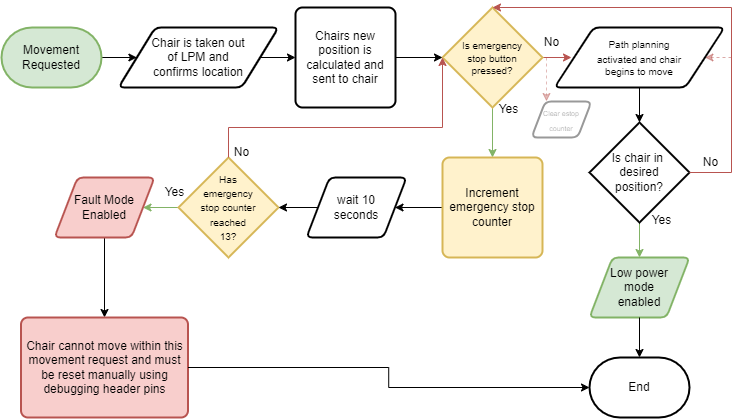

The diagram above was exported from draw.io. Its source (the exported page's mxGraphModel, read from the mxfile embedded in the PNG):
<mxGraphModel dx="1167" dy="602" grid="1" gridSize="10" guides="1" tooltips="1" connect="1" arrows="1" fold="1" page="1" pageScale="1" pageWidth="850" pageHeight="1100" math="0" shadow="0">
  <root>
    <mxCell id="0" />
    <mxCell id="1" parent="0" />
    <mxCell id="EJUz0i3bqXN_t5BEktbi-11" style="edgeStyle=orthogonalEdgeStyle;rounded=0;orthogonalLoop=1;jettySize=auto;html=1;exitX=1;exitY=0.5;exitDx=0;exitDy=0;exitPerimeter=0;entryX=0;entryY=0.5;entryDx=0;entryDy=0;" edge="1" parent="1" source="EJUz0i3bqXN_t5BEktbi-2" target="EJUz0i3bqXN_t5BEktbi-10">
      <mxGeometry relative="1" as="geometry" />
    </mxCell>
    <mxCell id="EJUz0i3bqXN_t5BEktbi-2" value="Movement&lt;div&gt;Requested&lt;/div&gt;" style="strokeWidth=2;html=1;shape=mxgraph.flowchart.terminator;whiteSpace=wrap;fillColor=#d5e8d4;strokeColor=#82b366;" vertex="1" parent="1">
      <mxGeometry x="20" y="40" width="100" height="60" as="geometry" />
    </mxCell>
    <mxCell id="EJUz0i3bqXN_t5BEktbi-4" value="Chairs new&lt;div&gt;position is&lt;/div&gt;&lt;div&gt;calculated and&lt;/div&gt;&lt;div&gt;sent to chair&lt;/div&gt;" style="rounded=1;whiteSpace=wrap;html=1;absoluteArcSize=1;arcSize=14;strokeWidth=2;" vertex="1" parent="1">
      <mxGeometry x="314" y="20" width="100" height="100" as="geometry" />
    </mxCell>
    <mxCell id="EJUz0i3bqXN_t5BEktbi-14" style="edgeStyle=orthogonalEdgeStyle;rounded=0;orthogonalLoop=1;jettySize=auto;html=1;exitX=1;exitY=0.5;exitDx=0;exitDy=0;exitPerimeter=0;fillColor=#f8cecc;strokeColor=#b85450;" edge="1" parent="1" source="EJUz0i3bqXN_t5BEktbi-6">
      <mxGeometry relative="1" as="geometry">
        <mxPoint x="590" y="69.71428571428567" as="targetPoint" />
      </mxGeometry>
    </mxCell>
    <mxCell id="EJUz0i3bqXN_t5BEktbi-35" style="edgeStyle=orthogonalEdgeStyle;rounded=0;orthogonalLoop=1;jettySize=auto;html=1;exitX=0.5;exitY=1;exitDx=0;exitDy=0;exitPerimeter=0;entryX=0.5;entryY=0;entryDx=0;entryDy=0;fillColor=#d5e8d4;strokeColor=#82b366;" edge="1" parent="1" source="EJUz0i3bqXN_t5BEktbi-6" target="EJUz0i3bqXN_t5BEktbi-31">
      <mxGeometry relative="1" as="geometry" />
    </mxCell>
    <mxCell id="EJUz0i3bqXN_t5BEktbi-6" value="&lt;font style=&quot;font-size: 10px;&quot;&gt;Is emergency&lt;/font&gt;&lt;div style=&quot;font-size: 10px;&quot;&gt;&lt;font style=&quot;font-size: 10px;&quot;&gt;stop button&lt;/font&gt;&lt;/div&gt;&lt;div style=&quot;font-size: 10px;&quot;&gt;&lt;font style=&quot;font-size: 10px;&quot;&gt;pressed?&lt;/font&gt;&lt;/div&gt;" style="strokeWidth=2;html=1;shape=mxgraph.flowchart.decision;whiteSpace=wrap;fillColor=#fff2cc;strokeColor=#d6b656;" vertex="1" parent="1">
      <mxGeometry x="461" y="20" width="100" height="100" as="geometry" />
    </mxCell>
    <mxCell id="EJUz0i3bqXN_t5BEktbi-7" value="&lt;font style=&quot;font-size: 10px;&quot;&gt;Path planning&lt;/font&gt;&lt;div&gt;&lt;span style=&quot;font-size: 10px; background-color: initial;&quot;&gt;activated and chair&lt;/span&gt;&lt;div style=&quot;font-size: 10px;&quot;&gt;&lt;font style=&quot;font-size: 10px;&quot;&gt;begins to move&lt;/font&gt;&lt;/div&gt;&lt;/div&gt;" style="shape=parallelogram;html=1;strokeWidth=2;perimeter=parallelogramPerimeter;whiteSpace=wrap;rounded=1;arcSize=12;size=0.23;movable=1;resizable=1;rotatable=1;deletable=1;editable=1;locked=0;connectable=1;" vertex="1" parent="1">
      <mxGeometry x="573" y="40" width="170" height="60" as="geometry" />
    </mxCell>
    <mxCell id="EJUz0i3bqXN_t5BEktbi-17" style="edgeStyle=orthogonalEdgeStyle;rounded=0;orthogonalLoop=1;jettySize=auto;html=1;exitX=0.5;exitY=1;exitDx=0;exitDy=0;exitPerimeter=0;entryX=0.5;entryY=0;entryDx=0;entryDy=0;fillColor=#d5e8d4;strokeColor=#82b366;" edge="1" parent="1" source="EJUz0i3bqXN_t5BEktbi-8" target="EJUz0i3bqXN_t5BEktbi-9">
      <mxGeometry relative="1" as="geometry" />
    </mxCell>
    <mxCell id="EJUz0i3bqXN_t5BEktbi-9" value="Low power&lt;div&gt;mode&lt;/div&gt;&lt;div&gt;enabled&lt;/div&gt;" style="shape=parallelogram;html=1;strokeWidth=2;perimeter=parallelogramPerimeter;whiteSpace=wrap;rounded=1;arcSize=12;size=0.23;fillColor=#d5e8d4;strokeColor=#82b366;" vertex="1" parent="1">
      <mxGeometry x="608" y="270" width="100" height="60" as="geometry" />
    </mxCell>
    <mxCell id="EJUz0i3bqXN_t5BEktbi-8" value="Is chair in&amp;nbsp;&lt;div&gt;desired&lt;/div&gt;&lt;div&gt;position?&lt;/div&gt;" style="strokeWidth=2;html=1;shape=mxgraph.flowchart.decision;whiteSpace=wrap;" vertex="1" parent="1">
      <mxGeometry x="608" y="135" width="100" height="100" as="geometry" />
    </mxCell>
    <mxCell id="EJUz0i3bqXN_t5BEktbi-12" style="edgeStyle=orthogonalEdgeStyle;rounded=0;orthogonalLoop=1;jettySize=auto;html=1;exitX=1;exitY=0.5;exitDx=0;exitDy=0;entryX=0;entryY=0.5;entryDx=0;entryDy=0;" edge="1" parent="1" source="EJUz0i3bqXN_t5BEktbi-10" target="EJUz0i3bqXN_t5BEktbi-4">
      <mxGeometry relative="1" as="geometry" />
    </mxCell>
    <mxCell id="EJUz0i3bqXN_t5BEktbi-10" value="Chair is taken out&lt;div&gt;of LPM and&lt;/div&gt;&lt;div&gt;confirms location&lt;/div&gt;" style="shape=parallelogram;html=1;strokeWidth=2;perimeter=parallelogramPerimeter;whiteSpace=wrap;rounded=1;arcSize=12;size=0.23;" vertex="1" parent="1">
      <mxGeometry x="137" y="40" width="160" height="60" as="geometry" />
    </mxCell>
    <mxCell id="EJUz0i3bqXN_t5BEktbi-13" style="edgeStyle=orthogonalEdgeStyle;rounded=0;orthogonalLoop=1;jettySize=auto;html=1;exitX=1;exitY=0.5;exitDx=0;exitDy=0;entryX=0;entryY=0.5;entryDx=0;entryDy=0;entryPerimeter=0;" edge="1" parent="1" source="EJUz0i3bqXN_t5BEktbi-4" target="EJUz0i3bqXN_t5BEktbi-6">
      <mxGeometry relative="1" as="geometry" />
    </mxCell>
    <mxCell id="EJUz0i3bqXN_t5BEktbi-15" style="edgeStyle=orthogonalEdgeStyle;rounded=0;orthogonalLoop=1;jettySize=auto;html=1;exitX=0.5;exitY=1;exitDx=0;exitDy=0;entryX=0.5;entryY=0;entryDx=0;entryDy=0;entryPerimeter=0;" edge="1" parent="1" source="EJUz0i3bqXN_t5BEktbi-7" target="EJUz0i3bqXN_t5BEktbi-8">
      <mxGeometry relative="1" as="geometry" />
    </mxCell>
    <mxCell id="EJUz0i3bqXN_t5BEktbi-19" value="End" style="strokeWidth=2;html=1;shape=mxgraph.flowchart.terminator;whiteSpace=wrap;" vertex="1" parent="1">
      <mxGeometry x="608" y="370" width="100" height="60" as="geometry" />
    </mxCell>
    <mxCell id="EJUz0i3bqXN_t5BEktbi-20" style="edgeStyle=orthogonalEdgeStyle;rounded=0;orthogonalLoop=1;jettySize=auto;html=1;exitX=0.5;exitY=1;exitDx=0;exitDy=0;entryX=0.5;entryY=0;entryDx=0;entryDy=0;entryPerimeter=0;" edge="1" parent="1" source="EJUz0i3bqXN_t5BEktbi-9" target="EJUz0i3bqXN_t5BEktbi-19">
      <mxGeometry relative="1" as="geometry" />
    </mxCell>
    <mxCell id="EJUz0i3bqXN_t5BEktbi-23" value="No" style="text;html=1;align=center;verticalAlign=middle;resizable=0;points=[];autosize=1;strokeColor=none;fillColor=none;" vertex="1" parent="1">
      <mxGeometry x="550" y="40" width="40" height="30" as="geometry" />
    </mxCell>
    <mxCell id="EJUz0i3bqXN_t5BEktbi-24" value="Yes" style="text;html=1;align=center;verticalAlign=middle;resizable=0;points=[];autosize=1;strokeColor=none;fillColor=none;" vertex="1" parent="1">
      <mxGeometry x="660" y="218" width="40" height="30" as="geometry" />
    </mxCell>
    <mxCell id="EJUz0i3bqXN_t5BEktbi-25" value="Yes" style="text;html=1;align=center;verticalAlign=middle;resizable=0;points=[];autosize=1;strokeColor=none;fillColor=none;" vertex="1" parent="1">
      <mxGeometry x="507" y="107" width="40" height="30" as="geometry" />
    </mxCell>
    <mxCell id="EJUz0i3bqXN_t5BEktbi-27" style="edgeStyle=orthogonalEdgeStyle;rounded=0;orthogonalLoop=1;jettySize=auto;html=1;exitX=1;exitY=0.5;exitDx=0;exitDy=0;exitPerimeter=0;entryX=0.5;entryY=0;entryDx=0;entryDy=0;entryPerimeter=0;fillColor=#f8cecc;strokeColor=#b85450;" edge="1" parent="1" source="EJUz0i3bqXN_t5BEktbi-8" target="EJUz0i3bqXN_t5BEktbi-6">
      <mxGeometry relative="1" as="geometry">
        <Array as="points">
          <mxPoint x="750" y="185" />
          <mxPoint x="750" y="20" />
        </Array>
      </mxGeometry>
    </mxCell>
    <mxCell id="EJUz0i3bqXN_t5BEktbi-28" value="No" style="text;html=1;align=center;verticalAlign=middle;resizable=0;points=[];autosize=1;strokeColor=none;fillColor=none;" vertex="1" parent="1">
      <mxGeometry x="709" y="160" width="40" height="30" as="geometry" />
    </mxCell>
    <mxCell id="EJUz0i3bqXN_t5BEktbi-29" value="" style="endArrow=classic;html=1;rounded=0;entryX=1;entryY=0.5;entryDx=0;entryDy=0;fillColor=#f8cecc;strokeColor=#b85450;dashed=1;opacity=50;" edge="1" parent="1" target="EJUz0i3bqXN_t5BEktbi-7">
      <mxGeometry width="50" height="50" relative="1" as="geometry">
        <mxPoint x="750" y="70" as="sourcePoint" />
        <mxPoint x="340" y="110" as="targetPoint" />
      </mxGeometry>
    </mxCell>
    <mxCell id="EJUz0i3bqXN_t5BEktbi-37" style="edgeStyle=orthogonalEdgeStyle;rounded=0;orthogonalLoop=1;jettySize=auto;html=1;exitX=0;exitY=0.5;exitDx=0;exitDy=0;entryX=1;entryY=0.5;entryDx=0;entryDy=0;" edge="1" parent="1" source="EJUz0i3bqXN_t5BEktbi-31" target="EJUz0i3bqXN_t5BEktbi-32">
      <mxGeometry relative="1" as="geometry" />
    </mxCell>
    <mxCell id="EJUz0i3bqXN_t5BEktbi-31" value="Increment emergency stop counter" style="rounded=1;whiteSpace=wrap;html=1;absoluteArcSize=1;arcSize=14;strokeWidth=2;fillColor=#fff2cc;strokeColor=#d6b656;" vertex="1" parent="1">
      <mxGeometry x="461" y="170" width="100" height="100" as="geometry" />
    </mxCell>
    <mxCell id="EJUz0i3bqXN_t5BEktbi-32" value="wait 10&lt;div&gt;seconds&lt;/div&gt;" style="shape=parallelogram;html=1;strokeWidth=2;perimeter=parallelogramPerimeter;whiteSpace=wrap;rounded=1;arcSize=12;size=0.23;" vertex="1" parent="1">
      <mxGeometry x="325" y="190" width="100" height="60" as="geometry" />
    </mxCell>
    <mxCell id="EJUz0i3bqXN_t5BEktbi-57" style="edgeStyle=orthogonalEdgeStyle;rounded=0;orthogonalLoop=1;jettySize=auto;html=1;entryX=1;entryY=0.5;entryDx=0;entryDy=0;fillColor=#d5e8d4;strokeColor=#82b366;" edge="1" parent="1" source="EJUz0i3bqXN_t5BEktbi-33" target="EJUz0i3bqXN_t5BEktbi-51">
      <mxGeometry relative="1" as="geometry">
        <mxPoint x="190" y="220" as="sourcePoint" />
      </mxGeometry>
    </mxCell>
    <mxCell id="EJUz0i3bqXN_t5BEktbi-33" value="&lt;font style=&quot;font-size: 10px;&quot;&gt;Has&lt;/font&gt;&lt;div&gt;&lt;font style=&quot;font-size: 10px;&quot;&gt;emergency&lt;/font&gt;&lt;div&gt;&lt;font style=&quot;font-size: 10px;&quot;&gt;stop counter&lt;/font&gt;&lt;/div&gt;&lt;div&gt;&lt;font style=&quot;font-size: 10px;&quot;&gt;reached&lt;/font&gt;&lt;/div&gt;&lt;div&gt;&lt;font style=&quot;font-size: 10px;&quot;&gt;13?&lt;/font&gt;&lt;/div&gt;&lt;/div&gt;" style="strokeWidth=2;html=1;shape=mxgraph.flowchart.decision;whiteSpace=wrap;fillColor=#fff2cc;strokeColor=#d6b656;" vertex="1" parent="1">
      <mxGeometry x="197" y="170" width="100" height="100" as="geometry" />
    </mxCell>
    <mxCell id="EJUz0i3bqXN_t5BEktbi-41" style="edgeStyle=orthogonalEdgeStyle;rounded=0;orthogonalLoop=1;jettySize=auto;html=1;exitX=0;exitY=0.5;exitDx=0;exitDy=0;entryX=1;entryY=0.5;entryDx=0;entryDy=0;entryPerimeter=0;" edge="1" parent="1" source="EJUz0i3bqXN_t5BEktbi-32" target="EJUz0i3bqXN_t5BEktbi-33">
      <mxGeometry relative="1" as="geometry" />
    </mxCell>
    <mxCell id="EJUz0i3bqXN_t5BEktbi-43" style="edgeStyle=orthogonalEdgeStyle;rounded=0;orthogonalLoop=1;jettySize=auto;html=1;exitX=0.5;exitY=0;exitDx=0;exitDy=0;exitPerimeter=0;entryX=0;entryY=0.5;entryDx=0;entryDy=0;entryPerimeter=0;fillColor=#f8cecc;strokeColor=#b85450;" edge="1" parent="1" source="EJUz0i3bqXN_t5BEktbi-33" target="EJUz0i3bqXN_t5BEktbi-6">
      <mxGeometry relative="1" as="geometry">
        <Array as="points">
          <mxPoint x="247" y="140" />
          <mxPoint x="461" y="140" />
        </Array>
      </mxGeometry>
    </mxCell>
    <mxCell id="EJUz0i3bqXN_t5BEktbi-45" value="No" style="text;html=1;align=center;verticalAlign=middle;resizable=0;points=[];autosize=1;strokeColor=none;fillColor=none;" vertex="1" parent="1">
      <mxGeometry x="240" y="150" width="40" height="30" as="geometry" />
    </mxCell>
    <mxCell id="EJUz0i3bqXN_t5BEktbi-54" style="edgeStyle=orthogonalEdgeStyle;rounded=0;orthogonalLoop=1;jettySize=auto;html=1;exitX=0.5;exitY=1;exitDx=0;exitDy=0;entryX=0.5;entryY=0;entryDx=0;entryDy=0;" edge="1" parent="1" source="EJUz0i3bqXN_t5BEktbi-51" target="EJUz0i3bqXN_t5BEktbi-52">
      <mxGeometry relative="1" as="geometry" />
    </mxCell>
    <mxCell id="EJUz0i3bqXN_t5BEktbi-51" value="Fault Mode&lt;div&gt;Enabled&lt;/div&gt;" style="shape=parallelogram;html=1;strokeWidth=2;perimeter=parallelogramPerimeter;whiteSpace=wrap;rounded=1;arcSize=12;size=0.23;fillColor=#f8cecc;strokeColor=#b85450;" vertex="1" parent="1">
      <mxGeometry x="73" y="190" width="100" height="60" as="geometry" />
    </mxCell>
    <mxCell id="EJUz0i3bqXN_t5BEktbi-52" value="Chair cannot move within this movement request and must be reset manually using debugging header pins" style="rounded=1;whiteSpace=wrap;html=1;absoluteArcSize=1;arcSize=14;strokeWidth=2;fillColor=#f8cecc;strokeColor=#b85450;" vertex="1" parent="1">
      <mxGeometry x="39.5" y="330" width="167" height="100" as="geometry" />
    </mxCell>
    <mxCell id="EJUz0i3bqXN_t5BEktbi-55" value="&lt;font style=&quot;font-size: 7px;&quot;&gt;Clear estop counter&lt;/font&gt;" style="shape=parallelogram;html=1;strokeWidth=2;perimeter=parallelogramPerimeter;whiteSpace=wrap;rounded=1;arcSize=12;size=0.23;opacity=40;textOpacity=40;" vertex="1" parent="1">
      <mxGeometry x="550" y="114" width="60" height="36" as="geometry" />
    </mxCell>
    <mxCell id="EJUz0i3bqXN_t5BEktbi-56" value="" style="endArrow=classic;html=1;rounded=0;entryX=0.25;entryY=0;entryDx=0;entryDy=0;opacity=40;fillColor=#f8cecc;strokeColor=#b85450;dashed=1;" edge="1" parent="1" target="EJUz0i3bqXN_t5BEktbi-55">
      <mxGeometry width="50" height="50" relative="1" as="geometry">
        <mxPoint x="565" y="70" as="sourcePoint" />
        <mxPoint x="320" y="190" as="targetPoint" />
      </mxGeometry>
    </mxCell>
    <mxCell id="EJUz0i3bqXN_t5BEktbi-58" value="Yes" style="text;html=1;align=center;verticalAlign=middle;resizable=0;points=[];autosize=1;strokeColor=none;fillColor=none;" vertex="1" parent="1">
      <mxGeometry x="173" y="190" width="40" height="30" as="geometry" />
    </mxCell>
    <mxCell id="EJUz0i3bqXN_t5BEktbi-62" style="edgeStyle=orthogonalEdgeStyle;rounded=0;orthogonalLoop=1;jettySize=auto;html=1;exitX=1;exitY=0.5;exitDx=0;exitDy=0;entryX=0;entryY=0.5;entryDx=0;entryDy=0;entryPerimeter=0;" edge="1" parent="1" source="EJUz0i3bqXN_t5BEktbi-52" target="EJUz0i3bqXN_t5BEktbi-19">
      <mxGeometry relative="1" as="geometry" />
    </mxCell>
  </root>
</mxGraphModel>